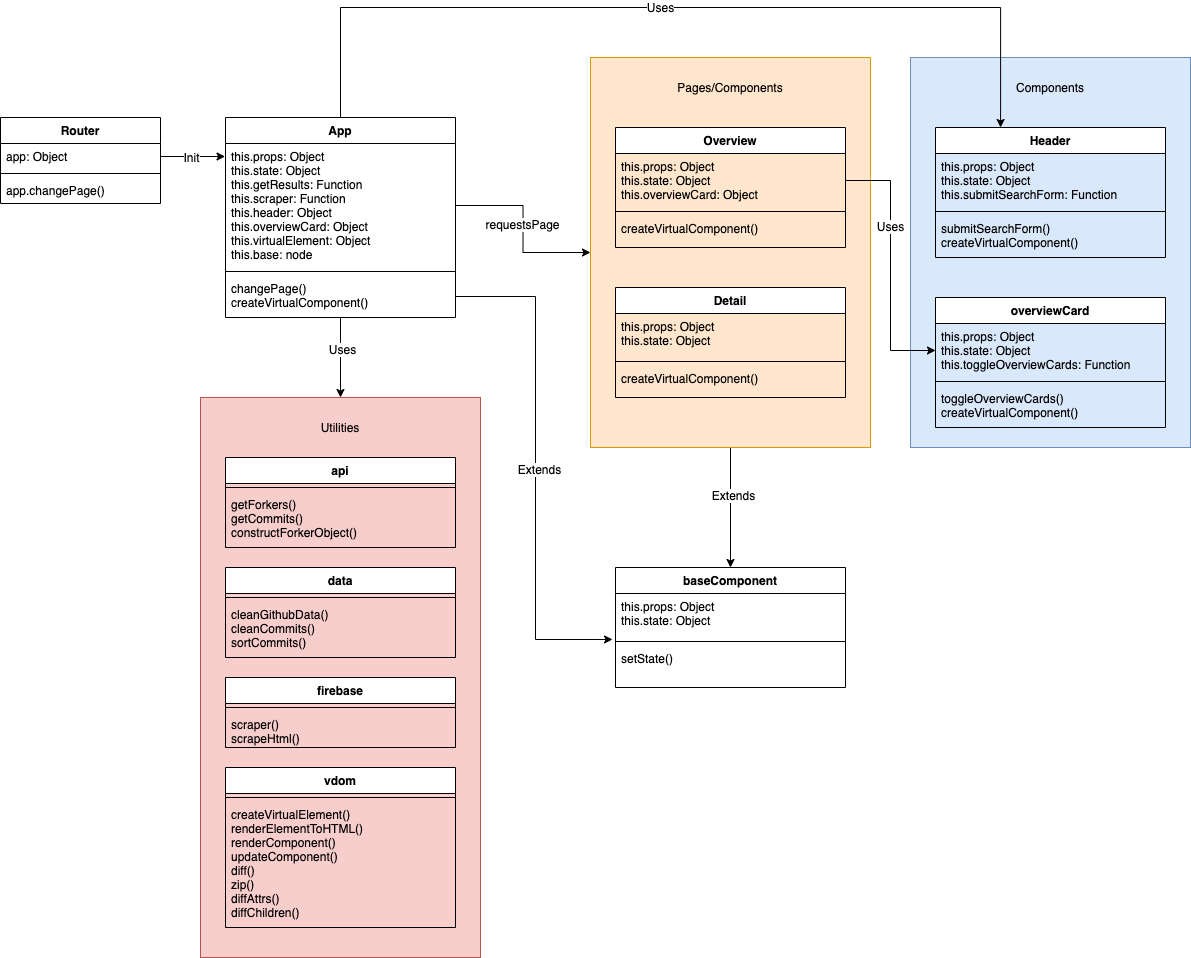

The diagram above was exported from draw.io. Its source (the exported page's mxGraphModel, read from the mxfile embedded in the PNG):
<mxGraphModel dx="2066" dy="1082" grid="1" gridSize="10" guides="1" tooltips="1" connect="1" arrows="1" fold="1" page="1" pageScale="1" pageWidth="1500" pageHeight="2500" math="0" shadow="0">
  <root>
    <mxCell id="0" />
    <mxCell id="1" parent="0" />
    <mxCell id="TdpxJ5iZ7TXs-oKJ68Hz-54" style="edgeStyle=orthogonalEdgeStyle;rounded=0;orthogonalLoop=1;jettySize=auto;html=1;exitX=0.5;exitY=1;exitDx=0;exitDy=0;entryX=0.5;entryY=0;entryDx=0;entryDy=0;" edge="1" parent="1" source="TdpxJ5iZ7TXs-oKJ68Hz-21" target="TdpxJ5iZ7TXs-oKJ68Hz-39">
      <mxGeometry relative="1" as="geometry" />
    </mxCell>
    <mxCell id="TdpxJ5iZ7TXs-oKJ68Hz-55" value="Extends" style="text;html=1;align=center;verticalAlign=middle;resizable=0;points=[];labelBackgroundColor=#ffffff;" vertex="1" connectable="0" parent="TdpxJ5iZ7TXs-oKJ68Hz-54">
      <mxGeometry x="-0.2167" y="2" relative="1" as="geometry">
        <mxPoint as="offset" />
      </mxGeometry>
    </mxCell>
    <mxCell id="TdpxJ5iZ7TXs-oKJ68Hz-21" value="" style="rounded=0;whiteSpace=wrap;html=1;fillColor=#ffe6cc;strokeColor=#d79b00;" vertex="1" parent="1">
      <mxGeometry x="610" y="100" width="280" height="390" as="geometry" />
    </mxCell>
    <mxCell id="TdpxJ5iZ7TXs-oKJ68Hz-22" value="Pages/Components" style="text;html=1;strokeColor=none;fillColor=none;align=center;verticalAlign=middle;whiteSpace=wrap;rounded=0;" vertex="1" parent="1">
      <mxGeometry x="640" y="120" width="220" height="20" as="geometry" />
    </mxCell>
    <mxCell id="dDcTU73C0DFRmp9heMXX-25" value="Detail" style="swimlane;fontStyle=1;align=center;verticalAlign=top;childLayout=stackLayout;horizontal=1;startSize=26;horizontalStack=0;resizeParent=1;resizeParentMax=0;resizeLast=0;collapsible=1;marginBottom=0;" parent="1" vertex="1">
      <mxGeometry x="635" y="330" width="230" height="110" as="geometry" />
    </mxCell>
    <mxCell id="dDcTU73C0DFRmp9heMXX-26" value="this.props: Object&#10;this.state: Object" style="text;align=left;verticalAlign=top;spacingLeft=4;spacingRight=4;overflow=hidden;rotatable=0;points=[[0,0.5],[1,0.5]];portConstraint=eastwest;" parent="dDcTU73C0DFRmp9heMXX-25" vertex="1">
      <mxGeometry y="26" width="230" height="44" as="geometry" />
    </mxCell>
    <mxCell id="dDcTU73C0DFRmp9heMXX-27" value="" style="line;strokeWidth=1;fillColor=none;align=left;verticalAlign=middle;spacingTop=-1;spacingLeft=3;spacingRight=3;rotatable=0;labelPosition=right;points=[];portConstraint=eastwest;" parent="dDcTU73C0DFRmp9heMXX-25" vertex="1">
      <mxGeometry y="70" width="230" height="8" as="geometry" />
    </mxCell>
    <mxCell id="dDcTU73C0DFRmp9heMXX-28" value="createVirtualComponent()" style="text;strokeColor=none;fillColor=none;align=left;verticalAlign=top;spacingLeft=4;spacingRight=4;overflow=hidden;rotatable=0;points=[[0,0.5],[1,0.5]];portConstraint=eastwest;" parent="dDcTU73C0DFRmp9heMXX-25" vertex="1">
      <mxGeometry y="78" width="230" height="32" as="geometry" />
    </mxCell>
    <mxCell id="dDcTU73C0DFRmp9heMXX-5" value="Overview" style="swimlane;fontStyle=1;align=center;verticalAlign=top;childLayout=stackLayout;horizontal=1;startSize=26;horizontalStack=0;resizeParent=1;resizeParentMax=0;resizeLast=0;collapsible=1;marginBottom=0;" parent="1" vertex="1">
      <mxGeometry x="635" y="170" width="230" height="120" as="geometry" />
    </mxCell>
    <mxCell id="dDcTU73C0DFRmp9heMXX-6" value="this.props: Object&#10;this.state: Object&#10;this.overviewCard: Object" style="text;strokeColor=none;fillColor=none;align=left;verticalAlign=top;spacingLeft=4;spacingRight=4;overflow=hidden;rotatable=0;points=[[0,0.5],[1,0.5]];portConstraint=eastwest;" parent="dDcTU73C0DFRmp9heMXX-5" vertex="1">
      <mxGeometry y="26" width="230" height="54" as="geometry" />
    </mxCell>
    <mxCell id="dDcTU73C0DFRmp9heMXX-7" value="" style="line;strokeWidth=1;fillColor=none;align=left;verticalAlign=middle;spacingTop=-1;spacingLeft=3;spacingRight=3;rotatable=0;labelPosition=right;points=[];portConstraint=eastwest;" parent="dDcTU73C0DFRmp9heMXX-5" vertex="1">
      <mxGeometry y="80" width="230" height="8" as="geometry" />
    </mxCell>
    <mxCell id="dDcTU73C0DFRmp9heMXX-8" value="createVirtualComponent()" style="text;strokeColor=none;fillColor=none;align=left;verticalAlign=top;spacingLeft=4;spacingRight=4;overflow=hidden;rotatable=0;points=[[0,0.5],[1,0.5]];portConstraint=eastwest;" parent="dDcTU73C0DFRmp9heMXX-5" vertex="1">
      <mxGeometry y="88" width="230" height="32" as="geometry" />
    </mxCell>
    <mxCell id="TdpxJ5iZ7TXs-oKJ68Hz-23" value="" style="rounded=0;whiteSpace=wrap;html=1;fillColor=#dae8fc;strokeColor=#6c8ebf;" vertex="1" parent="1">
      <mxGeometry x="930" y="100" width="280" height="390" as="geometry" />
    </mxCell>
    <mxCell id="TdpxJ5iZ7TXs-oKJ68Hz-24" value="Components" style="text;html=1;strokeColor=none;fillColor=none;align=center;verticalAlign=middle;whiteSpace=wrap;rounded=0;" vertex="1" parent="1">
      <mxGeometry x="960" y="120" width="220" height="20" as="geometry" />
    </mxCell>
    <mxCell id="TdpxJ5iZ7TXs-oKJ68Hz-1" value="Header" style="swimlane;fontStyle=1;align=center;verticalAlign=top;childLayout=stackLayout;horizontal=1;startSize=26;horizontalStack=0;resizeParent=1;resizeParentMax=0;resizeLast=0;collapsible=1;marginBottom=0;" vertex="1" parent="1">
      <mxGeometry x="955" y="170" width="230" height="130" as="geometry" />
    </mxCell>
    <mxCell id="TdpxJ5iZ7TXs-oKJ68Hz-2" value="this.props: Object&#10;this.state: Object&#10;this.submitSearchForm: Function" style="text;strokeColor=none;fillColor=none;align=left;verticalAlign=top;spacingLeft=4;spacingRight=4;overflow=hidden;rotatable=0;points=[[0,0.5],[1,0.5]];portConstraint=eastwest;" vertex="1" parent="TdpxJ5iZ7TXs-oKJ68Hz-1">
      <mxGeometry y="26" width="230" height="54" as="geometry" />
    </mxCell>
    <mxCell id="TdpxJ5iZ7TXs-oKJ68Hz-3" value="" style="line;strokeWidth=1;fillColor=none;align=left;verticalAlign=middle;spacingTop=-1;spacingLeft=3;spacingRight=3;rotatable=0;labelPosition=right;points=[];portConstraint=eastwest;" vertex="1" parent="TdpxJ5iZ7TXs-oKJ68Hz-1">
      <mxGeometry y="80" width="230" height="8" as="geometry" />
    </mxCell>
    <mxCell id="TdpxJ5iZ7TXs-oKJ68Hz-4" value="submitSearchForm()&#10;createVirtualComponent()" style="text;strokeColor=none;fillColor=none;align=left;verticalAlign=top;spacingLeft=4;spacingRight=4;overflow=hidden;rotatable=0;points=[[0,0.5],[1,0.5]];portConstraint=eastwest;" vertex="1" parent="TdpxJ5iZ7TXs-oKJ68Hz-1">
      <mxGeometry y="88" width="230" height="42" as="geometry" />
    </mxCell>
    <mxCell id="TdpxJ5iZ7TXs-oKJ68Hz-5" value="overviewCard" style="swimlane;fontStyle=1;align=center;verticalAlign=top;childLayout=stackLayout;horizontal=1;startSize=26;horizontalStack=0;resizeParent=1;resizeParentMax=0;resizeLast=0;collapsible=1;marginBottom=0;" vertex="1" parent="1">
      <mxGeometry x="955" y="340" width="230" height="130" as="geometry" />
    </mxCell>
    <mxCell id="TdpxJ5iZ7TXs-oKJ68Hz-6" value="this.props: Object&#10;this.state: Object&#10;this.toggleOverviewCards: Function" style="text;strokeColor=none;fillColor=none;align=left;verticalAlign=top;spacingLeft=4;spacingRight=4;overflow=hidden;rotatable=0;points=[[0,0.5],[1,0.5]];portConstraint=eastwest;" vertex="1" parent="TdpxJ5iZ7TXs-oKJ68Hz-5">
      <mxGeometry y="26" width="230" height="54" as="geometry" />
    </mxCell>
    <mxCell id="TdpxJ5iZ7TXs-oKJ68Hz-7" value="" style="line;strokeWidth=1;fillColor=none;align=left;verticalAlign=middle;spacingTop=-1;spacingLeft=3;spacingRight=3;rotatable=0;labelPosition=right;points=[];portConstraint=eastwest;" vertex="1" parent="TdpxJ5iZ7TXs-oKJ68Hz-5">
      <mxGeometry y="80" width="230" height="8" as="geometry" />
    </mxCell>
    <mxCell id="TdpxJ5iZ7TXs-oKJ68Hz-8" value="toggleOverviewCards()&#10;createVirtualComponent()" style="text;strokeColor=none;fillColor=none;align=left;verticalAlign=top;spacingLeft=4;spacingRight=4;overflow=hidden;rotatable=0;points=[[0,0.5],[1,0.5]];portConstraint=eastwest;" vertex="1" parent="TdpxJ5iZ7TXs-oKJ68Hz-5">
      <mxGeometry y="88" width="230" height="42" as="geometry" />
    </mxCell>
    <mxCell id="dDcTU73C0DFRmp9heMXX-1" value="Router" style="swimlane;fontStyle=1;align=center;verticalAlign=top;childLayout=stackLayout;horizontal=1;startSize=26;horizontalStack=0;resizeParent=1;resizeParentMax=0;resizeLast=0;collapsible=1;marginBottom=0;" parent="1" vertex="1">
      <mxGeometry x="20" y="160" width="160" height="86" as="geometry" />
    </mxCell>
    <mxCell id="dDcTU73C0DFRmp9heMXX-2" value="app: Object" style="text;strokeColor=none;fillColor=none;align=left;verticalAlign=top;spacingLeft=4;spacingRight=4;overflow=hidden;rotatable=0;points=[[0,0.5],[1,0.5]];portConstraint=eastwest;" parent="dDcTU73C0DFRmp9heMXX-1" vertex="1">
      <mxGeometry y="26" width="160" height="26" as="geometry" />
    </mxCell>
    <mxCell id="dDcTU73C0DFRmp9heMXX-3" value="" style="line;strokeWidth=1;fillColor=none;align=left;verticalAlign=middle;spacingTop=-1;spacingLeft=3;spacingRight=3;rotatable=0;labelPosition=right;points=[];portConstraint=eastwest;" parent="dDcTU73C0DFRmp9heMXX-1" vertex="1">
      <mxGeometry y="52" width="160" height="8" as="geometry" />
    </mxCell>
    <mxCell id="dDcTU73C0DFRmp9heMXX-4" value="app.changePage()" style="text;strokeColor=none;fillColor=none;align=left;verticalAlign=top;spacingLeft=4;spacingRight=4;overflow=hidden;rotatable=0;points=[[0,0.5],[1,0.5]];portConstraint=eastwest;" parent="dDcTU73C0DFRmp9heMXX-1" vertex="1">
      <mxGeometry y="60" width="160" height="26" as="geometry" />
    </mxCell>
    <mxCell id="TdpxJ5iZ7TXs-oKJ68Hz-50" style="edgeStyle=orthogonalEdgeStyle;rounded=0;orthogonalLoop=1;jettySize=auto;html=1;exitX=0.5;exitY=0;exitDx=0;exitDy=0;entryX=0.283;entryY=0;entryDx=0;entryDy=0;entryPerimeter=0;" edge="1" parent="1" source="dDcTU73C0DFRmp9heMXX-20" target="TdpxJ5iZ7TXs-oKJ68Hz-1">
      <mxGeometry relative="1" as="geometry">
        <Array as="points">
          <mxPoint x="360" y="50" />
          <mxPoint x="1020" y="50" />
        </Array>
      </mxGeometry>
    </mxCell>
    <mxCell id="TdpxJ5iZ7TXs-oKJ68Hz-51" value="Uses" style="text;html=1;align=center;verticalAlign=middle;resizable=0;points=[];labelBackgroundColor=#ffffff;" vertex="1" connectable="0" parent="TdpxJ5iZ7TXs-oKJ68Hz-50">
      <mxGeometry x="0.2142" y="1" relative="1" as="geometry">
        <mxPoint x="-110.89" as="offset" />
      </mxGeometry>
    </mxCell>
    <mxCell id="TdpxJ5iZ7TXs-oKJ68Hz-52" style="edgeStyle=orthogonalEdgeStyle;rounded=0;orthogonalLoop=1;jettySize=auto;html=1;exitX=0.5;exitY=1;exitDx=0;exitDy=0;entryX=0.5;entryY=0;entryDx=0;entryDy=0;" edge="1" parent="1" source="dDcTU73C0DFRmp9heMXX-20" target="TdpxJ5iZ7TXs-oKJ68Hz-30">
      <mxGeometry relative="1" as="geometry" />
    </mxCell>
    <mxCell id="TdpxJ5iZ7TXs-oKJ68Hz-53" value="Uses" style="text;html=1;align=center;verticalAlign=middle;resizable=0;points=[];labelBackgroundColor=#ffffff;" vertex="1" connectable="0" parent="TdpxJ5iZ7TXs-oKJ68Hz-52">
      <mxGeometry x="-0.2333" y="1" relative="1" as="geometry">
        <mxPoint as="offset" />
      </mxGeometry>
    </mxCell>
    <mxCell id="dDcTU73C0DFRmp9heMXX-20" value="App" style="swimlane;fontStyle=1;align=center;verticalAlign=top;childLayout=stackLayout;horizontal=1;startSize=26;horizontalStack=0;resizeParent=1;resizeParentMax=0;resizeLast=0;collapsible=1;marginBottom=0;" parent="1" vertex="1">
      <mxGeometry x="245" y="160" width="230" height="200" as="geometry" />
    </mxCell>
    <mxCell id="dDcTU73C0DFRmp9heMXX-21" value="this.props: Object&#10;this.state: Object&#10;this.getResults: Function&#10;this.scraper: Function&#10;this.header: Object&#10;this.overviewCard: Object&#10;this.virtualElement: Object&#10;this.base: node" style="text;strokeColor=none;fillColor=none;align=left;verticalAlign=top;spacingLeft=4;spacingRight=4;overflow=hidden;rotatable=0;points=[[0,0.5],[1,0.5]];portConstraint=eastwest;" parent="dDcTU73C0DFRmp9heMXX-20" vertex="1">
      <mxGeometry y="26" width="230" height="124" as="geometry" />
    </mxCell>
    <mxCell id="dDcTU73C0DFRmp9heMXX-22" value="" style="line;strokeWidth=1;fillColor=none;align=left;verticalAlign=middle;spacingTop=-1;spacingLeft=3;spacingRight=3;rotatable=0;labelPosition=right;points=[];portConstraint=eastwest;" parent="dDcTU73C0DFRmp9heMXX-20" vertex="1">
      <mxGeometry y="150" width="230" height="8" as="geometry" />
    </mxCell>
    <mxCell id="dDcTU73C0DFRmp9heMXX-23" value="changePage()&#10;createVirtualComponent()" style="text;strokeColor=none;fillColor=none;align=left;verticalAlign=top;spacingLeft=4;spacingRight=4;overflow=hidden;rotatable=0;points=[[0,0.5],[1,0.5]];portConstraint=eastwest;" parent="dDcTU73C0DFRmp9heMXX-20" vertex="1">
      <mxGeometry y="158" width="230" height="42" as="geometry" />
    </mxCell>
    <mxCell id="TdpxJ5iZ7TXs-oKJ68Hz-30" value="" style="rounded=0;whiteSpace=wrap;html=1;fillColor=#f8cecc;strokeColor=#b85450;" vertex="1" parent="1">
      <mxGeometry x="220" y="440" width="280" height="560" as="geometry" />
    </mxCell>
    <mxCell id="TdpxJ5iZ7TXs-oKJ68Hz-31" value="Utilities" style="text;html=1;strokeColor=none;fillColor=none;align=center;verticalAlign=middle;whiteSpace=wrap;rounded=0;" vertex="1" parent="1">
      <mxGeometry x="250" y="460" width="220" height="20" as="geometry" />
    </mxCell>
    <mxCell id="TdpxJ5iZ7TXs-oKJ68Hz-13" value="data" style="swimlane;fontStyle=1;align=center;verticalAlign=top;childLayout=stackLayout;horizontal=1;startSize=26;horizontalStack=0;resizeParent=1;resizeParentMax=0;resizeLast=0;collapsible=1;marginBottom=0;" vertex="1" parent="1">
      <mxGeometry x="245" y="610" width="230" height="90" as="geometry" />
    </mxCell>
    <mxCell id="TdpxJ5iZ7TXs-oKJ68Hz-15" value="" style="line;strokeWidth=1;fillColor=none;align=left;verticalAlign=middle;spacingTop=-1;spacingLeft=3;spacingRight=3;rotatable=0;labelPosition=right;points=[];portConstraint=eastwest;" vertex="1" parent="TdpxJ5iZ7TXs-oKJ68Hz-13">
      <mxGeometry y="26" width="230" height="8" as="geometry" />
    </mxCell>
    <mxCell id="TdpxJ5iZ7TXs-oKJ68Hz-16" value="cleanGithubData()&#10;cleanCommits()&#10;sortCommits()" style="text;strokeColor=none;fillColor=none;align=left;verticalAlign=top;spacingLeft=4;spacingRight=4;overflow=hidden;rotatable=0;points=[[0,0.5],[1,0.5]];portConstraint=eastwest;" vertex="1" parent="TdpxJ5iZ7TXs-oKJ68Hz-13">
      <mxGeometry y="34" width="230" height="56" as="geometry" />
    </mxCell>
    <mxCell id="TdpxJ5iZ7TXs-oKJ68Hz-17" value="firebase" style="swimlane;fontStyle=1;align=center;verticalAlign=top;childLayout=stackLayout;horizontal=1;startSize=26;horizontalStack=0;resizeParent=1;resizeParentMax=0;resizeLast=0;collapsible=1;marginBottom=0;" vertex="1" parent="1">
      <mxGeometry x="245" y="720" width="230" height="70" as="geometry" />
    </mxCell>
    <mxCell id="TdpxJ5iZ7TXs-oKJ68Hz-18" value="" style="line;strokeWidth=1;fillColor=none;align=left;verticalAlign=middle;spacingTop=-1;spacingLeft=3;spacingRight=3;rotatable=0;labelPosition=right;points=[];portConstraint=eastwest;" vertex="1" parent="TdpxJ5iZ7TXs-oKJ68Hz-17">
      <mxGeometry y="26" width="230" height="8" as="geometry" />
    </mxCell>
    <mxCell id="TdpxJ5iZ7TXs-oKJ68Hz-19" value="scraper()&#10;scrapeHtml()" style="text;strokeColor=none;fillColor=none;align=left;verticalAlign=top;spacingLeft=4;spacingRight=4;overflow=hidden;rotatable=0;points=[[0,0.5],[1,0.5]];portConstraint=eastwest;" vertex="1" parent="TdpxJ5iZ7TXs-oKJ68Hz-17">
      <mxGeometry y="34" width="230" height="36" as="geometry" />
    </mxCell>
    <mxCell id="TdpxJ5iZ7TXs-oKJ68Hz-32" value="api" style="swimlane;fontStyle=1;align=center;verticalAlign=top;childLayout=stackLayout;horizontal=1;startSize=26;horizontalStack=0;resizeParent=1;resizeParentMax=0;resizeLast=0;collapsible=1;marginBottom=0;" vertex="1" parent="1">
      <mxGeometry x="245" y="500" width="230" height="90" as="geometry" />
    </mxCell>
    <mxCell id="TdpxJ5iZ7TXs-oKJ68Hz-33" value="" style="line;strokeWidth=1;fillColor=none;align=left;verticalAlign=middle;spacingTop=-1;spacingLeft=3;spacingRight=3;rotatable=0;labelPosition=right;points=[];portConstraint=eastwest;" vertex="1" parent="TdpxJ5iZ7TXs-oKJ68Hz-32">
      <mxGeometry y="26" width="230" height="8" as="geometry" />
    </mxCell>
    <mxCell id="TdpxJ5iZ7TXs-oKJ68Hz-34" value="getForkers()&#10;getCommits()&#10;constructForkerObject()" style="text;strokeColor=none;fillColor=none;align=left;verticalAlign=top;spacingLeft=4;spacingRight=4;overflow=hidden;rotatable=0;points=[[0,0.5],[1,0.5]];portConstraint=eastwest;" vertex="1" parent="TdpxJ5iZ7TXs-oKJ68Hz-32">
      <mxGeometry y="34" width="230" height="56" as="geometry" />
    </mxCell>
    <mxCell id="TdpxJ5iZ7TXs-oKJ68Hz-36" value="vdom" style="swimlane;fontStyle=1;align=center;verticalAlign=top;childLayout=stackLayout;horizontal=1;startSize=26;horizontalStack=0;resizeParent=1;resizeParentMax=0;resizeLast=0;collapsible=1;marginBottom=0;" vertex="1" parent="1">
      <mxGeometry x="245" y="810" width="230" height="160" as="geometry" />
    </mxCell>
    <mxCell id="TdpxJ5iZ7TXs-oKJ68Hz-37" value="" style="line;strokeWidth=1;fillColor=none;align=left;verticalAlign=middle;spacingTop=-1;spacingLeft=3;spacingRight=3;rotatable=0;labelPosition=right;points=[];portConstraint=eastwest;" vertex="1" parent="TdpxJ5iZ7TXs-oKJ68Hz-36">
      <mxGeometry y="26" width="230" height="8" as="geometry" />
    </mxCell>
    <mxCell id="TdpxJ5iZ7TXs-oKJ68Hz-38" value="createVirtualElement()&#10;renderElementToHTML()&#10;renderComponent()&#10;updateComponent()&#10;diff()&#10;zip()&#10;diffAttrs()&#10;diffChildren()&#10;" style="text;strokeColor=none;fillColor=none;align=left;verticalAlign=top;spacingLeft=4;spacingRight=4;overflow=hidden;rotatable=0;points=[[0,0.5],[1,0.5]];portConstraint=eastwest;" vertex="1" parent="TdpxJ5iZ7TXs-oKJ68Hz-36">
      <mxGeometry y="34" width="230" height="126" as="geometry" />
    </mxCell>
    <mxCell id="TdpxJ5iZ7TXs-oKJ68Hz-39" value="baseComponent" style="swimlane;fontStyle=1;align=center;verticalAlign=top;childLayout=stackLayout;horizontal=1;startSize=26;horizontalStack=0;resizeParent=1;resizeParentMax=0;resizeLast=0;collapsible=1;marginBottom=0;" vertex="1" parent="1">
      <mxGeometry x="635" y="610" width="230" height="120" as="geometry" />
    </mxCell>
    <mxCell id="TdpxJ5iZ7TXs-oKJ68Hz-40" value="this.props: Object&#10;this.state: Object" style="text;strokeColor=none;fillColor=none;align=left;verticalAlign=top;spacingLeft=4;spacingRight=4;overflow=hidden;rotatable=0;points=[[0,0.5],[1,0.5]];portConstraint=eastwest;" vertex="1" parent="TdpxJ5iZ7TXs-oKJ68Hz-39">
      <mxGeometry y="26" width="230" height="44" as="geometry" />
    </mxCell>
    <mxCell id="TdpxJ5iZ7TXs-oKJ68Hz-41" value="" style="line;strokeWidth=1;fillColor=none;align=left;verticalAlign=middle;spacingTop=-1;spacingLeft=3;spacingRight=3;rotatable=0;labelPosition=right;points=[];portConstraint=eastwest;" vertex="1" parent="TdpxJ5iZ7TXs-oKJ68Hz-39">
      <mxGeometry y="70" width="230" height="8" as="geometry" />
    </mxCell>
    <mxCell id="TdpxJ5iZ7TXs-oKJ68Hz-42" value="setState()" style="text;strokeColor=none;fillColor=none;align=left;verticalAlign=top;spacingLeft=4;spacingRight=4;overflow=hidden;rotatable=0;points=[[0,0.5],[1,0.5]];portConstraint=eastwest;" vertex="1" parent="TdpxJ5iZ7TXs-oKJ68Hz-39">
      <mxGeometry y="78" width="230" height="42" as="geometry" />
    </mxCell>
    <mxCell id="TdpxJ5iZ7TXs-oKJ68Hz-44" style="edgeStyle=orthogonalEdgeStyle;rounded=0;orthogonalLoop=1;jettySize=auto;html=1;exitX=1;exitY=0.5;exitDx=0;exitDy=0;entryX=-0.002;entryY=0.105;entryDx=0;entryDy=0;entryPerimeter=0;" edge="1" parent="1" source="dDcTU73C0DFRmp9heMXX-2" target="dDcTU73C0DFRmp9heMXX-21">
      <mxGeometry relative="1" as="geometry" />
    </mxCell>
    <mxCell id="TdpxJ5iZ7TXs-oKJ68Hz-45" value="Init" style="text;html=1;align=center;verticalAlign=middle;resizable=0;points=[];labelBackgroundColor=#ffffff;" vertex="1" connectable="0" parent="TdpxJ5iZ7TXs-oKJ68Hz-44">
      <mxGeometry x="0.3222" y="1" relative="1" as="geometry">
        <mxPoint x="-12.78" y="0.99" as="offset" />
      </mxGeometry>
    </mxCell>
    <mxCell id="TdpxJ5iZ7TXs-oKJ68Hz-46" style="edgeStyle=orthogonalEdgeStyle;rounded=0;orthogonalLoop=1;jettySize=auto;html=1;exitX=1;exitY=0.5;exitDx=0;exitDy=0;entryX=0;entryY=0.5;entryDx=0;entryDy=0;" edge="1" parent="1" source="dDcTU73C0DFRmp9heMXX-21" target="TdpxJ5iZ7TXs-oKJ68Hz-21">
      <mxGeometry relative="1" as="geometry" />
    </mxCell>
    <mxCell id="TdpxJ5iZ7TXs-oKJ68Hz-47" value="requestsPage" style="text;html=1;align=center;verticalAlign=middle;resizable=0;points=[];labelBackgroundColor=#ffffff;" vertex="1" connectable="0" parent="TdpxJ5iZ7TXs-oKJ68Hz-46">
      <mxGeometry x="-0.2711" y="-18" relative="1" as="geometry">
        <mxPoint as="offset" />
      </mxGeometry>
    </mxCell>
    <mxCell id="TdpxJ5iZ7TXs-oKJ68Hz-48" style="edgeStyle=orthogonalEdgeStyle;rounded=0;orthogonalLoop=1;jettySize=auto;html=1;exitX=1;exitY=0.5;exitDx=0;exitDy=0;entryX=0;entryY=0.5;entryDx=0;entryDy=0;" edge="1" parent="1" source="dDcTU73C0DFRmp9heMXX-6" target="TdpxJ5iZ7TXs-oKJ68Hz-6">
      <mxGeometry relative="1" as="geometry" />
    </mxCell>
    <mxCell id="TdpxJ5iZ7TXs-oKJ68Hz-49" value="Uses" style="text;html=1;align=center;verticalAlign=middle;resizable=0;points=[];labelBackgroundColor=#ffffff;" vertex="1" connectable="0" parent="TdpxJ5iZ7TXs-oKJ68Hz-48">
      <mxGeometry x="-0.309" y="-1" relative="1" as="geometry">
        <mxPoint as="offset" />
      </mxGeometry>
    </mxCell>
    <mxCell id="TdpxJ5iZ7TXs-oKJ68Hz-56" style="edgeStyle=orthogonalEdgeStyle;rounded=0;orthogonalLoop=1;jettySize=auto;html=1;exitX=1;exitY=0.5;exitDx=0;exitDy=0;entryX=-0.013;entryY=1.045;entryDx=0;entryDy=0;entryPerimeter=0;" edge="1" parent="1" source="dDcTU73C0DFRmp9heMXX-23" target="TdpxJ5iZ7TXs-oKJ68Hz-40">
      <mxGeometry relative="1" as="geometry" />
    </mxCell>
    <mxCell id="TdpxJ5iZ7TXs-oKJ68Hz-57" value="Extends" style="text;html=1;align=center;verticalAlign=middle;resizable=0;points=[];labelBackgroundColor=#ffffff;" vertex="1" connectable="0" parent="TdpxJ5iZ7TXs-oKJ68Hz-56">
      <mxGeometry x="0.008" y="3" relative="1" as="geometry">
        <mxPoint as="offset" />
      </mxGeometry>
    </mxCell>
  </root>
</mxGraphModel>